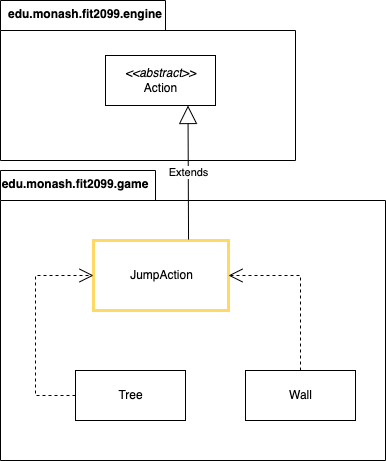

The diagram above was exported from draw.io. Its source (the exported page's mxGraphModel, read from the mxfile embedded in the PNG):
<mxGraphModel dx="946" dy="589" grid="1" gridSize="10" guides="1" tooltips="1" connect="1" arrows="1" fold="1" page="1" pageScale="1" pageWidth="850" pageHeight="1100" math="0" shadow="0">
  <root>
    <mxCell id="0" />
    <mxCell id="1" parent="0" />
    <mxCell id="se4WZHmU9vGzQq_e4g5D-3" value="" style="shape=folder;fontStyle=1;spacingTop=10;tabWidth=155;tabHeight=30;tabPosition=left;html=1;" vertex="1" parent="1">
      <mxGeometry x="265" y="210" width="385" height="290" as="geometry" />
    </mxCell>
    <mxCell id="se4WZHmU9vGzQq_e4g5D-2" value="JumpAction" style="html=1;strokeWidth=3;strokeColor=#FFD966;" vertex="1" parent="1">
      <mxGeometry x="358" y="280" width="135" height="70" as="geometry" />
    </mxCell>
    <mxCell id="se4WZHmU9vGzQq_e4g5D-4" value="" style="shape=folder;fontStyle=1;spacingTop=10;tabWidth=165;tabHeight=30;tabPosition=left;html=1;" vertex="1" parent="1">
      <mxGeometry x="265" y="40" width="295" height="160" as="geometry" />
    </mxCell>
    <mxCell id="se4WZHmU9vGzQq_e4g5D-1" value="&lt;i&gt;&amp;lt;&amp;lt;abstract&amp;gt;&amp;gt;&lt;/i&gt;&lt;br&gt;Action" style="html=1;" vertex="1" parent="1">
      <mxGeometry x="370" y="95" width="110" height="50" as="geometry" />
    </mxCell>
    <mxCell id="se4WZHmU9vGzQq_e4g5D-5" value="edu.monash.fit2099.game" style="text;align=center;fontStyle=1;verticalAlign=middle;spacingLeft=3;spacingRight=3;strokeColor=none;rotatable=0;points=[[0,0.5],[1,0.5]];portConstraint=eastwest;" vertex="1" parent="1">
      <mxGeometry x="300" y="210" width="80" height="26" as="geometry" />
    </mxCell>
    <mxCell id="se4WZHmU9vGzQq_e4g5D-6" value="Extends" style="endArrow=block;endSize=16;endFill=0;html=1;rounded=0;entryX=0.75;entryY=1;entryDx=0;entryDy=0;exitX=0.704;exitY=-0.014;exitDx=0;exitDy=0;exitPerimeter=0;" edge="1" parent="1" source="se4WZHmU9vGzQq_e4g5D-2" target="se4WZHmU9vGzQq_e4g5D-1">
      <mxGeometry width="160" relative="1" as="geometry">
        <mxPoint x="430" y="280" as="sourcePoint" />
        <mxPoint x="590" y="280" as="targetPoint" />
      </mxGeometry>
    </mxCell>
    <mxCell id="se4WZHmU9vGzQq_e4g5D-7" value="edu.monash.fit2099.engine" style="text;align=center;fontStyle=1;verticalAlign=middle;spacingLeft=3;spacingRight=3;strokeColor=none;rotatable=0;points=[[0,0.5],[1,0.5]];portConstraint=eastwest;" vertex="1" parent="1">
      <mxGeometry x="310" y="40" width="80" height="26" as="geometry" />
    </mxCell>
    <mxCell id="se4WZHmU9vGzQq_e4g5D-8" value="Tree" style="html=1;strokeColor=#000000;strokeWidth=1;" vertex="1" parent="1">
      <mxGeometry x="340" y="410" width="110" height="50" as="geometry" />
    </mxCell>
    <mxCell id="se4WZHmU9vGzQq_e4g5D-11" value="Wall" style="html=1;strokeColor=#000000;strokeWidth=1;" vertex="1" parent="1">
      <mxGeometry x="510" y="410" width="110" height="50" as="geometry" />
    </mxCell>
    <mxCell id="se4WZHmU9vGzQq_e4g5D-13" value="" style="endArrow=open;endSize=12;dashed=1;html=1;rounded=0;entryX=1;entryY=0.5;entryDx=0;entryDy=0;exitX=0.5;exitY=0;exitDx=0;exitDy=0;" edge="1" parent="1" source="se4WZHmU9vGzQq_e4g5D-11" target="se4WZHmU9vGzQq_e4g5D-2">
      <mxGeometry width="160" relative="1" as="geometry">
        <mxPoint x="500" y="320" as="sourcePoint" />
        <mxPoint x="650" y="320" as="targetPoint" />
        <Array as="points">
          <mxPoint x="565" y="315" />
        </Array>
      </mxGeometry>
    </mxCell>
    <mxCell id="se4WZHmU9vGzQq_e4g5D-14" value="" style="endArrow=open;endSize=12;dashed=1;html=1;rounded=0;exitX=0;exitY=0.5;exitDx=0;exitDy=0;entryX=0;entryY=0.5;entryDx=0;entryDy=0;" edge="1" parent="1" source="se4WZHmU9vGzQq_e4g5D-8" target="se4WZHmU9vGzQq_e4g5D-2">
      <mxGeometry width="160" relative="1" as="geometry">
        <mxPoint x="100" y="360" as="sourcePoint" />
        <mxPoint x="260" y="360" as="targetPoint" />
        <Array as="points">
          <mxPoint x="300" y="435" />
          <mxPoint x="300" y="315" />
        </Array>
      </mxGeometry>
    </mxCell>
  </root>
</mxGraphModel>